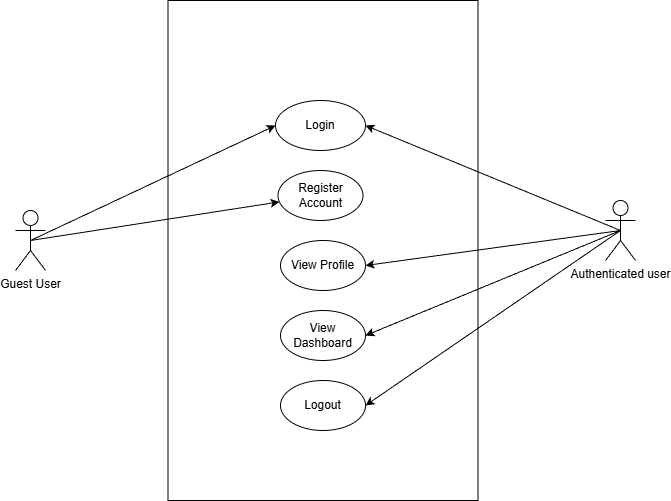

The diagram above was exported from draw.io. Its source (the exported page's mxGraphModel, read from the mxfile embedded in the PNG):
<mxGraphModel dx="1418" dy="786" grid="1" gridSize="10" guides="1" tooltips="1" connect="1" arrows="1" fold="1" page="1" pageScale="1" pageWidth="850" pageHeight="1100" math="0" shadow="0">
  <root>
    <mxCell id="0" />
    <mxCell id="1" parent="0" />
    <mxCell id="VqflpiB0pqB8m4Bofocs-19" parent="1" style="rounded=0;whiteSpace=wrap;html=1;" value="" vertex="1">
      <mxGeometry height="500" width="310" x="262.5" y="130" as="geometry" />
    </mxCell>
    <mxCell id="VqflpiB0pqB8m4Bofocs-14" edge="1" parent="1" source="VqflpiB0pqB8m4Bofocs-1" style="rounded=0;orthogonalLoop=1;jettySize=auto;html=1;exitX=0.5;exitY=0.5;exitDx=0;exitDy=0;exitPerimeter=0;entryX=0;entryY=0.5;entryDx=0;entryDy=0;" target="VqflpiB0pqB8m4Bofocs-4">
      <mxGeometry relative="1" as="geometry" />
    </mxCell>
    <mxCell id="VqflpiB0pqB8m4Bofocs-15" edge="1" parent="1" source="VqflpiB0pqB8m4Bofocs-1" style="rounded=0;orthogonalLoop=1;jettySize=auto;html=1;exitX=0.5;exitY=0.5;exitDx=0;exitDy=0;exitPerimeter=0;" target="VqflpiB0pqB8m4Bofocs-5">
      <mxGeometry relative="1" as="geometry" />
    </mxCell>
    <mxCell id="VqflpiB0pqB8m4Bofocs-1" parent="1" style="shape=umlActor;verticalLabelPosition=bottom;verticalAlign=top;html=1;outlineConnect=0;" value="Guest User" vertex="1">
      <mxGeometry height="60" width="30" x="110" y="340" as="geometry" />
    </mxCell>
    <mxCell id="VqflpiB0pqB8m4Bofocs-10" edge="1" parent="1" source="VqflpiB0pqB8m4Bofocs-2" style="rounded=0;orthogonalLoop=1;jettySize=auto;html=1;exitX=0.5;exitY=0.5;exitDx=0;exitDy=0;exitPerimeter=0;entryX=1;entryY=0.5;entryDx=0;entryDy=0;" target="VqflpiB0pqB8m4Bofocs-9">
      <mxGeometry relative="1" as="geometry" />
    </mxCell>
    <mxCell id="VqflpiB0pqB8m4Bofocs-11" edge="1" parent="1" source="VqflpiB0pqB8m4Bofocs-2" style="rounded=0;orthogonalLoop=1;jettySize=auto;html=1;exitX=0.5;exitY=0.5;exitDx=0;exitDy=0;exitPerimeter=0;entryX=1;entryY=0.5;entryDx=0;entryDy=0;" target="VqflpiB0pqB8m4Bofocs-8">
      <mxGeometry relative="1" as="geometry" />
    </mxCell>
    <mxCell id="VqflpiB0pqB8m4Bofocs-12" edge="1" parent="1" source="VqflpiB0pqB8m4Bofocs-2" style="rounded=0;orthogonalLoop=1;jettySize=auto;html=1;exitX=0.5;exitY=0.5;exitDx=0;exitDy=0;exitPerimeter=0;entryX=1;entryY=0.5;entryDx=0;entryDy=0;" target="VqflpiB0pqB8m4Bofocs-6">
      <mxGeometry relative="1" as="geometry" />
    </mxCell>
    <mxCell id="VqflpiB0pqB8m4Bofocs-18" edge="1" parent="1" source="VqflpiB0pqB8m4Bofocs-2" style="rounded=0;orthogonalLoop=1;jettySize=auto;html=1;exitX=0.5;exitY=0.5;exitDx=0;exitDy=0;exitPerimeter=0;entryX=1;entryY=0.5;entryDx=0;entryDy=0;" target="VqflpiB0pqB8m4Bofocs-4">
      <mxGeometry relative="1" as="geometry" />
    </mxCell>
    <mxCell id="VqflpiB0pqB8m4Bofocs-2" parent="1" style="shape=umlActor;verticalLabelPosition=bottom;verticalAlign=top;html=1;outlineConnect=0;" value="Authenticated user" vertex="1">
      <mxGeometry height="60" width="30" x="700" y="330" as="geometry" />
    </mxCell>
    <mxCell id="VqflpiB0pqB8m4Bofocs-4" parent="1" style="ellipse;whiteSpace=wrap;html=1;" value="Login" vertex="1">
      <mxGeometry height="50" width="90" x="370" y="230" as="geometry" />
    </mxCell>
    <mxCell id="VqflpiB0pqB8m4Bofocs-5" parent="1" style="ellipse;whiteSpace=wrap;html=1;" value="Register Account" vertex="1">
      <mxGeometry height="50" width="85" x="372.5" y="300" as="geometry" />
    </mxCell>
    <mxCell id="VqflpiB0pqB8m4Bofocs-6" parent="1" style="ellipse;whiteSpace=wrap;html=1;" value="View Profile&lt;span style=&quot;color: rgba(0, 0, 0, 0); font-family: monospace; font-size: 0px; text-align: start; text-wrap-mode: nowrap;&quot;&gt;%3CmxGraphModel%3E%3Croot%3E%3CmxCell%20id%3D%220%22%2F%3E%3CmxCell%20id%3D%221%22%20parent%3D%220%22%2F%3E%3CmxCell%20id%3D%222%22%20parent%3D%221%22%20style%3D%22ellipse%3BwhiteSpace%3Dwrap%3Bhtml%3D1%3B%22%20value%3D%22Register%20Account%22%20vertex%3D%221%22%3E%3CmxGeometry%20height%3D%2250%22%20width%3D%2285%22%20x%3D%22372.5%22%20y%3D%22300%22%20as%3D%22geometry%22%2F%3E%3C%2FmxCell%3E%3C%2Froot%3E%3C%2FmxGraphModel%3E&lt;/span&gt;" vertex="1">
      <mxGeometry height="50" width="85" x="375" y="370" as="geometry" />
    </mxCell>
    <mxCell id="VqflpiB0pqB8m4Bofocs-8" parent="1" style="ellipse;whiteSpace=wrap;html=1;" value="View Dashboard&lt;span style=&quot;color: rgba(0, 0, 0, 0); font-family: monospace; font-size: 0px; text-align: start; text-wrap-mode: nowrap;&quot;&gt;%3CmxGraphModel%3E%3Croot%3E%3CmxCell%20id%3D%220%22%2F%3E%3CmxCell%20id%3D%221%22%20parent%3D%220%22%2F%3E%3CmxCell%20id%3D%222%22%20parent%3D%221%22%20style%3D%22ellipse%3BwhiteSpace%3Dwrap%3Bhtml%3D1%3B%22%20value%3D%22View%20Profile%26lt%3Bspan%20style%3D%26quot%3Bcolor%3A%20rgba(0%2C%200%2C%200%2C%200)%3B%20font-family%3A%20monospace%3B%20font-size%3A%200px%3B%20text-align%3A%20start%3B%20text-wrap-mode%3A%20nowrap%3B%26quot%3B%26gt%3B%253CmxGraphModel%253E%253Croot%253E%253CmxCell%2520id%253D%25220%2522%252F%253E%253CmxCell%2520id%253D%25221%2522%2520parent%253D%25220%2522%252F%253E%253CmxCell%2520id%253D%25222%2522%2520parent%253D%25221%2522%2520style%253D%2522ellipse%253BwhiteSpace%253Dwrap%253Bhtml%253D1%253B%2522%2520value%253D%2522Register%2520Account%2522%2520vertex%253D%25221%2522%253E%253CmxGeometry%2520height%253D%252250%2522%2520width%253D%252285%2522%2520x%253D%2522372.5%2522%2520y%253D%2522300%2522%2520as%253D%2522geometry%2522%252F%253E%253C%252FmxCell%253E%253C%252Froot%253E%253C%252FmxGraphModel%253E%26lt%3B%2Fspan%26gt%3B%22%20vertex%3D%221%22%3E%3CmxGeometry%20height%3D%2250%22%20width%3D%2285%22%20x%3D%22375%22%20y%3D%22370%22%20as%3D%22geometry%22%2F%3E%3C%2FmxCell%3E%3C%2Froot%3E%3C%2FmxGraphModel%3E&lt;/span&gt;&lt;span style=&quot;color: rgba(0, 0, 0, 0); font-family: monospace; font-size: 0px; text-align: start; text-wrap-mode: nowrap;&quot;&gt;%3CmxGraphModel%3E%3Croot%3E%3CmxCell%20id%3D%220%22%2F%3E%3CmxCell%20id%3D%221%22%20parent%3D%220%22%2F%3E%3CmxCell%20id%3D%222%22%20parent%3D%221%22%20style%3D%22ellipse%3BwhiteSpace%3Dwrap%3Bhtml%3D1%3B%22%20value%3D%22View%20Profile%26lt%3Bspan%20style%3D%26quot%3Bcolor%3A%20rgba(0%2C%200%2C%200%2C%200)%3B%20font-family%3A%20monospace%3B%20font-size%3A%200px%3B%20text-align%3A%20start%3B%20text-wrap-mode%3A%20nowrap%3B%26quot%3B%26gt%3B%253CmxGraphModel%253E%253Croot%253E%253CmxCell%2520id%253D%25220%2522%252F%253E%253CmxCell%2520id%253D%25221%2522%2520parent%253D%25220%2522%252F%253E%253CmxCell%2520id%253D%25222%2522%2520parent%253D%25221%2522%2520style%253D%2522ellipse%253BwhiteSpace%253Dwrap%253Bhtml%253D1%253B%2522%2520value%253D%2522Register%2520Account%2522%2520vertex%253D%25221%2522%253E%253CmxGeometry%2520height%253D%252250%2522%2520width%253D%252285%2522%2520x%253D%2522372.5%2522%2520y%253D%2522300%2522%2520as%253D%2522geometry%2522%252F%253E%253C%252FmxCell%253E%253C%252Froot%253E%253C%252FmxGraphModel%253E%26lt%3B%2Fspan%26gt%3B%22%20vertex%3D%221%22%3E%3CmxGeometry%20height%3D%2250%22%20width%3D%2285%22%20x%3D%22375%22%20y%3D%22370%22%20as%3D%22geometry%22%2F%3E%3C%2FmxCell%3E%3C%2Froot%3E%3C%2FmxGraphModel%3E&lt;/span&gt;" vertex="1">
      <mxGeometry height="50" width="85" x="375" y="440" as="geometry" />
    </mxCell>
    <mxCell id="VqflpiB0pqB8m4Bofocs-9" parent="1" style="ellipse;whiteSpace=wrap;html=1;" value="Logout" vertex="1">
      <mxGeometry height="50" width="85" x="375" y="510" as="geometry" />
    </mxCell>
  </root>
</mxGraphModel>